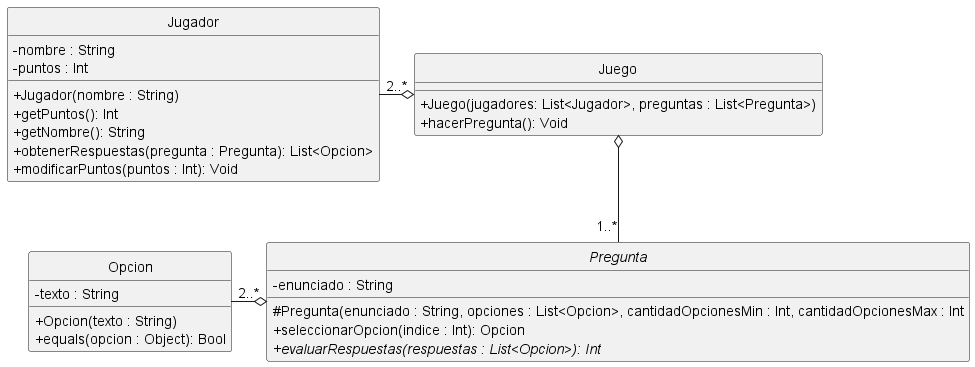

The diagram above was rendered by PlantUML. Its source (embedded in the PNG):
@startuml

hide circle
skinparam classAttributeIconSize 0
skinparam monochrome true

class Juego {
    + Juego(jugadores: List<Jugador>, preguntas : List<Pregunta>)
    + hacerPregunta(): Void
}

class Jugador {
    - nombre : String
    - puntos : Int
    + Jugador(nombre : String)
    + getPuntos(): Int
    + getNombre(): String
    + obtenerRespuestas(pregunta : Pregunta): List<Opcion>
    + modificarPuntos(puntos : Int): Void
}

abstract Pregunta {
    - enunciado : String
    # Pregunta(enunciado : String, opciones : List<Opcion>, cantidadOpcionesMin : Int, cantidadOpcionesMax : Int
    + seleccionarOpcion(indice : Int): Opcion
    + {abstract} evaluarRespuestas(respuestas : List<Opcion>): Int
}

class Opcion {
    - texto : String
    + Opcion(texto : String)
    + equals(opcion : Object): Bool
}

Juego o-down- "1..*" Pregunta
Juego o-left- "2..*" Jugador
Pregunta o-left- "2..*" Opcion

@enduml